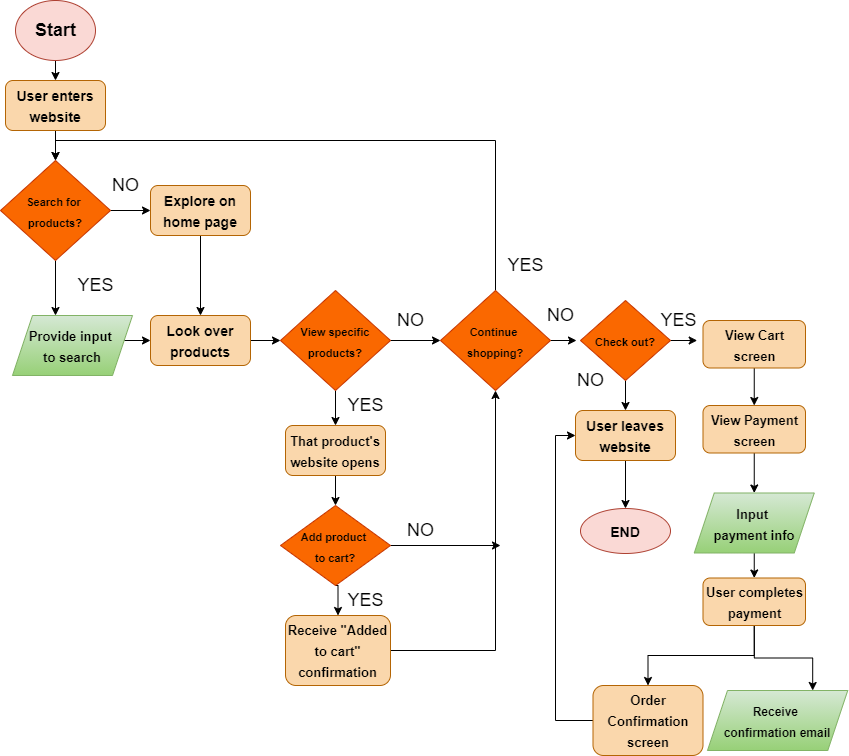

The diagram above was exported from draw.io. Its source (the exported page's mxGraphModel, read from the mxfile embedded in the PNG):
<mxGraphModel dx="531" dy="430" grid="1" gridSize="10" guides="1" tooltips="1" connect="1" arrows="1" fold="1" page="1" pageScale="1" pageWidth="850" pageHeight="1100" math="0" shadow="0">
  <root>
    <mxCell id="0" />
    <mxCell id="1" parent="0" />
    <mxCell id="9" style="edgeStyle=orthogonalEdgeStyle;rounded=0;orthogonalLoop=1;jettySize=auto;html=1;exitX=0.5;exitY=1;exitDx=0;exitDy=0;entryX=0.5;entryY=0;entryDx=0;entryDy=0;fontFamily=Helvetica;fontSize=18;" parent="1" source="2" target="6" edge="1">
      <mxGeometry relative="1" as="geometry" />
    </mxCell>
    <mxCell id="2" value="" style="ellipse;whiteSpace=wrap;html=1;fontFamily=Helvetica;fillColor=#fad9d5;strokeColor=#ae4132;" parent="1" vertex="1">
      <mxGeometry x="18" y="20" width="80" height="60" as="geometry" />
    </mxCell>
    <mxCell id="3" value="&lt;font color=&quot;#000000&quot;&gt;&lt;b&gt;Start&lt;/b&gt;&lt;/font&gt;" style="text;html=1;align=center;verticalAlign=middle;resizable=0;points=[];autosize=1;strokeColor=none;fontFamily=Helvetica;fontSize=18;" parent="1" vertex="1">
      <mxGeometry x="28" y="35" width="60" height="30" as="geometry" />
    </mxCell>
    <mxCell id="10" style="edgeStyle=orthogonalEdgeStyle;rounded=0;orthogonalLoop=1;jettySize=auto;html=1;exitX=0.5;exitY=1;exitDx=0;exitDy=0;entryX=0.5;entryY=0;entryDx=0;entryDy=0;fontFamily=Helvetica;fontSize=18;" parent="1" source="6" target="7" edge="1">
      <mxGeometry relative="1" as="geometry" />
    </mxCell>
    <mxCell id="6" value="&lt;font style=&quot;font-size: 14px&quot; color=&quot;#000000&quot;&gt;&lt;b&gt;User enters website&lt;/b&gt;&lt;/font&gt;" style="rounded=1;whiteSpace=wrap;html=1;fontFamily=Helvetica;fontSize=18;fillColor=#fad7ac;strokeColor=#b46504;" parent="1" vertex="1">
      <mxGeometry x="8" y="100" width="100" height="50" as="geometry" />
    </mxCell>
    <mxCell id="47" style="edgeStyle=orthogonalEdgeStyle;rounded=0;orthogonalLoop=1;jettySize=auto;html=1;exitX=0.5;exitY=1;exitDx=0;exitDy=0;entryX=0.5;entryY=0;entryDx=0;entryDy=0;fontFamily=Helvetica;fontSize=18;" parent="1" source="7" edge="1">
      <mxGeometry relative="1" as="geometry">
        <mxPoint x="58" y="335" as="targetPoint" />
      </mxGeometry>
    </mxCell>
    <mxCell id="48" style="edgeStyle=orthogonalEdgeStyle;rounded=0;orthogonalLoop=1;jettySize=auto;html=1;exitX=1;exitY=0.5;exitDx=0;exitDy=0;entryX=0;entryY=0.5;entryDx=0;entryDy=0;fontFamily=Helvetica;fontSize=18;" parent="1" source="7" target="13" edge="1">
      <mxGeometry relative="1" as="geometry" />
    </mxCell>
    <mxCell id="7" value="&lt;font style=&quot;font-size: 11px&quot;&gt;&lt;b&gt;Search for &lt;br&gt;products?&lt;/b&gt;&lt;/font&gt;" style="rhombus;whiteSpace=wrap;html=1;fontFamily=Helvetica;fontSize=18;fillColor=#fa6800;strokeColor=#C73500;fontColor=#000000;" parent="1" vertex="1">
      <mxGeometry x="3" y="180" width="110" height="100" as="geometry" />
    </mxCell>
    <mxCell id="26" style="edgeStyle=orthogonalEdgeStyle;rounded=0;orthogonalLoop=1;jettySize=auto;html=1;exitX=0.5;exitY=1;exitDx=0;exitDy=0;entryX=0.5;entryY=0;entryDx=0;entryDy=0;fontFamily=Helvetica;fontSize=18;" parent="1" source="13" target="21" edge="1">
      <mxGeometry relative="1" as="geometry" />
    </mxCell>
    <mxCell id="13" value="&lt;font style=&quot;font-size: 14px&quot; color=&quot;#000000&quot;&gt;&lt;b&gt;Explore on home page&lt;/b&gt;&lt;/font&gt;" style="rounded=1;whiteSpace=wrap;html=1;fontFamily=Helvetica;fontSize=18;fillColor=#fad7ac;strokeColor=#b46504;" parent="1" vertex="1">
      <mxGeometry x="153" y="205" width="100" height="50" as="geometry" />
    </mxCell>
    <mxCell id="14" value="NO" style="text;html=1;align=center;verticalAlign=middle;resizable=0;points=[];autosize=1;strokeColor=none;fontSize=18;fontFamily=Helvetica;" parent="1" vertex="1">
      <mxGeometry x="108" y="190" width="40" height="30" as="geometry" />
    </mxCell>
    <mxCell id="25" style="edgeStyle=orthogonalEdgeStyle;rounded=0;orthogonalLoop=1;jettySize=auto;html=1;exitX=1;exitY=0.5;exitDx=0;exitDy=0;entryX=0;entryY=0.5;entryDx=0;entryDy=0;fontFamily=Helvetica;fontSize=18;" parent="1" target="21" edge="1">
      <mxGeometry relative="1" as="geometry">
        <mxPoint x="108" y="360" as="sourcePoint" />
      </mxGeometry>
    </mxCell>
    <mxCell id="20" value="YES" style="text;html=1;align=center;verticalAlign=middle;resizable=0;points=[];autosize=1;strokeColor=none;fontSize=18;fontFamily=Helvetica;" parent="1" vertex="1">
      <mxGeometry x="73" y="290" width="50" height="30" as="geometry" />
    </mxCell>
    <mxCell id="29" style="edgeStyle=orthogonalEdgeStyle;rounded=0;orthogonalLoop=1;jettySize=auto;html=1;exitX=1;exitY=0.5;exitDx=0;exitDy=0;entryX=0;entryY=0.5;entryDx=0;entryDy=0;fontFamily=Helvetica;fontSize=18;" parent="1" source="21" target="28" edge="1">
      <mxGeometry relative="1" as="geometry" />
    </mxCell>
    <mxCell id="21" value="&lt;font style=&quot;font-size: 14px&quot; color=&quot;#000000&quot;&gt;&lt;b&gt;Look over products&lt;/b&gt;&lt;/font&gt;" style="rounded=1;whiteSpace=wrap;html=1;fontFamily=Helvetica;fontSize=18;fillColor=#fad7ac;strokeColor=#b46504;" parent="1" vertex="1">
      <mxGeometry x="153" y="335" width="100" height="50" as="geometry" />
    </mxCell>
    <mxCell id="31" style="edgeStyle=orthogonalEdgeStyle;rounded=0;orthogonalLoop=1;jettySize=auto;html=1;exitX=0.5;exitY=1;exitDx=0;exitDy=0;fontFamily=Helvetica;fontSize=18;" parent="1" source="28" edge="1">
      <mxGeometry relative="1" as="geometry">
        <mxPoint x="338" y="445" as="targetPoint" />
      </mxGeometry>
    </mxCell>
    <mxCell id="37" style="edgeStyle=orthogonalEdgeStyle;rounded=0;orthogonalLoop=1;jettySize=auto;html=1;exitX=1;exitY=0.5;exitDx=0;exitDy=0;entryX=0;entryY=0.5;entryDx=0;entryDy=0;fontFamily=Helvetica;fontSize=18;" parent="1" source="28" edge="1">
      <mxGeometry relative="1" as="geometry">
        <mxPoint x="443" y="360" as="targetPoint" />
      </mxGeometry>
    </mxCell>
    <mxCell id="28" value="&lt;font size=&quot;1&quot;&gt;&lt;b style=&quot;font-size: 11px&quot;&gt;View specific products?&lt;/b&gt;&lt;/font&gt;" style="rhombus;whiteSpace=wrap;html=1;fontFamily=Helvetica;fontSize=18;fillColor=#fa6800;strokeColor=#C73500;fontColor=#000000;" parent="1" vertex="1">
      <mxGeometry x="283" y="310" width="110" height="100" as="geometry" />
    </mxCell>
    <mxCell id="32" value="YES" style="text;html=1;align=center;verticalAlign=middle;resizable=0;points=[];autosize=1;strokeColor=none;fontSize=18;fontFamily=Helvetica;" parent="1" vertex="1">
      <mxGeometry x="343" y="410" width="50" height="30" as="geometry" />
    </mxCell>
    <mxCell id="33" value="NO" style="text;html=1;align=center;verticalAlign=middle;resizable=0;points=[];autosize=1;strokeColor=none;fontSize=18;fontFamily=Helvetica;" parent="1" vertex="1">
      <mxGeometry x="393" y="325" width="40" height="30" as="geometry" />
    </mxCell>
    <mxCell id="39" style="edgeStyle=orthogonalEdgeStyle;rounded=0;orthogonalLoop=1;jettySize=auto;html=1;exitX=0.5;exitY=1;exitDx=0;exitDy=0;entryX=0.5;entryY=0;entryDx=0;entryDy=0;fontFamily=Helvetica;fontSize=18;" parent="1" source="35" target="38" edge="1">
      <mxGeometry relative="1" as="geometry" />
    </mxCell>
    <mxCell id="35" value="&lt;font color=&quot;#000000&quot; size=&quot;1&quot;&gt;&lt;b style=&quot;font-size: 13px&quot;&gt;That product's website opens&lt;/b&gt;&lt;/font&gt;" style="rounded=1;whiteSpace=wrap;html=1;fontFamily=Helvetica;fontSize=18;fillColor=#fad7ac;strokeColor=#b46504;" parent="1" vertex="1">
      <mxGeometry x="288" y="445" width="100" height="50" as="geometry" />
    </mxCell>
    <mxCell id="46" style="edgeStyle=orthogonalEdgeStyle;rounded=0;orthogonalLoop=1;jettySize=auto;html=1;exitX=0.5;exitY=0;exitDx=0;exitDy=0;entryX=0.5;entryY=0;entryDx=0;entryDy=0;fontFamily=Helvetica;fontSize=18;" parent="1" source="36" target="7" edge="1">
      <mxGeometry relative="1" as="geometry" />
    </mxCell>
    <mxCell id="53" style="edgeStyle=orthogonalEdgeStyle;rounded=0;orthogonalLoop=1;jettySize=auto;html=1;exitX=1;exitY=0.5;exitDx=0;exitDy=0;entryX=0.9;entryY=1.322;entryDx=0;entryDy=0;entryPerimeter=0;fontFamily=Helvetica;fontSize=18;" parent="1" source="36" target="50" edge="1">
      <mxGeometry relative="1" as="geometry" />
    </mxCell>
    <mxCell id="36" value="&lt;span style=&quot;font-size: 11px&quot;&gt;&lt;b&gt;Continue &lt;br&gt;shopping?&lt;/b&gt;&lt;/span&gt;" style="rhombus;whiteSpace=wrap;html=1;fontFamily=Helvetica;fontSize=18;fillColor=#fa6800;strokeColor=#C73500;fontColor=#000000;" parent="1" vertex="1">
      <mxGeometry x="443" y="310" width="110" height="100" as="geometry" />
    </mxCell>
    <mxCell id="41" style="edgeStyle=orthogonalEdgeStyle;rounded=0;orthogonalLoop=1;jettySize=auto;html=1;exitX=0.5;exitY=1;exitDx=0;exitDy=0;entryX=0.5;entryY=0;entryDx=0;entryDy=0;fontFamily=Helvetica;fontSize=18;" parent="1" source="38" target="40" edge="1">
      <mxGeometry relative="1" as="geometry" />
    </mxCell>
    <mxCell id="44" style="edgeStyle=orthogonalEdgeStyle;rounded=0;orthogonalLoop=1;jettySize=auto;html=1;exitX=1;exitY=0.5;exitDx=0;exitDy=0;fontFamily=Helvetica;fontSize=18;" parent="1" source="38" edge="1">
      <mxGeometry relative="1" as="geometry">
        <mxPoint x="503" y="565" as="targetPoint" />
      </mxGeometry>
    </mxCell>
    <mxCell id="38" value="&lt;span style=&quot;font-size: 11px&quot;&gt;&lt;b&gt;Add product &lt;br&gt;to cart?&lt;/b&gt;&lt;/span&gt;" style="rhombus;whiteSpace=wrap;html=1;fontFamily=Helvetica;fontSize=18;fillColor=#fa6800;strokeColor=#C73500;fontColor=#000000;" parent="1" vertex="1">
      <mxGeometry x="283" y="525" width="110" height="80" as="geometry" />
    </mxCell>
    <mxCell id="43" style="edgeStyle=orthogonalEdgeStyle;rounded=0;orthogonalLoop=1;jettySize=auto;html=1;exitX=1;exitY=0.5;exitDx=0;exitDy=0;entryX=0.5;entryY=1;entryDx=0;entryDy=0;fontFamily=Helvetica;fontSize=18;" parent="1" source="40" edge="1">
      <mxGeometry relative="1" as="geometry">
        <mxPoint x="498" y="410" as="targetPoint" />
      </mxGeometry>
    </mxCell>
    <mxCell id="40" value="&lt;font color=&quot;#000000&quot;&gt;&lt;span style=&quot;font-size: 13px&quot;&gt;&lt;b&gt;Receive &quot;Added to cart&quot; confirmation&lt;/b&gt;&lt;/span&gt;&lt;/font&gt;" style="rounded=1;whiteSpace=wrap;html=1;fontFamily=Helvetica;fontSize=18;fillColor=#fad7ac;strokeColor=#b46504;" parent="1" vertex="1">
      <mxGeometry x="288" y="635" width="105" height="70" as="geometry" />
    </mxCell>
    <mxCell id="42" value="YES" style="text;html=1;align=center;verticalAlign=middle;resizable=0;points=[];autosize=1;strokeColor=none;fontSize=18;fontFamily=Helvetica;" parent="1" vertex="1">
      <mxGeometry x="343" y="605" width="50" height="30" as="geometry" />
    </mxCell>
    <mxCell id="45" value="NO" style="text;html=1;align=center;verticalAlign=middle;resizable=0;points=[];autosize=1;strokeColor=none;fontSize=18;fontFamily=Helvetica;" parent="1" vertex="1">
      <mxGeometry x="403" y="535" width="40" height="30" as="geometry" />
    </mxCell>
    <mxCell id="49" value="YES" style="text;html=1;align=center;verticalAlign=middle;resizable=0;points=[];autosize=1;strokeColor=none;fontSize=18;fontFamily=Helvetica;" parent="1" vertex="1">
      <mxGeometry x="503" y="270" width="50" height="30" as="geometry" />
    </mxCell>
    <mxCell id="50" value="NO" style="text;html=1;align=center;verticalAlign=middle;resizable=0;points=[];autosize=1;strokeColor=none;fontSize=18;fontFamily=Helvetica;" parent="1" vertex="1">
      <mxGeometry x="543" y="320" width="40" height="30" as="geometry" />
    </mxCell>
    <mxCell id="62" style="edgeStyle=orthogonalEdgeStyle;rounded=0;orthogonalLoop=1;jettySize=auto;html=1;exitX=1;exitY=0.5;exitDx=0;exitDy=0;entryX=0.917;entryY=1.156;entryDx=0;entryDy=0;entryPerimeter=0;fontFamily=Helvetica;fontSize=18;" parent="1" source="51" edge="1">
      <mxGeometry relative="1" as="geometry">
        <mxPoint x="699.6800000000001" y="359.67999999999995" as="targetPoint" />
      </mxGeometry>
    </mxCell>
    <mxCell id="67" style="edgeStyle=orthogonalEdgeStyle;rounded=0;orthogonalLoop=1;jettySize=auto;html=1;exitX=0.5;exitY=1;exitDx=0;exitDy=0;fontFamily=Helvetica;fontSize=18;" parent="1" source="51" edge="1">
      <mxGeometry relative="1" as="geometry">
        <mxPoint x="628" y="430" as="targetPoint" />
      </mxGeometry>
    </mxCell>
    <mxCell id="51" value="&lt;span style=&quot;font-size: 11px&quot;&gt;&lt;b&gt;Check out?&lt;/b&gt;&lt;/span&gt;" style="rhombus;whiteSpace=wrap;html=1;fontFamily=Helvetica;fontSize=18;fillColor=#fa6800;strokeColor=#C73500;fontColor=#000000;" parent="1" vertex="1">
      <mxGeometry x="583" y="320" width="90" height="80" as="geometry" />
    </mxCell>
    <mxCell id="57" value="&lt;font style=&quot;font-size: 14px&quot; color=&quot;#000000&quot;&gt;&lt;b&gt;END&lt;/b&gt;&lt;/font&gt;" style="ellipse;whiteSpace=wrap;html=1;fontFamily=Helvetica;fontSize=18;fillColor=#fad9d5;strokeColor=#ae4132;" parent="1" vertex="1">
      <mxGeometry x="583" y="528" width="90" height="45" as="geometry" />
    </mxCell>
    <mxCell id="89" style="edgeStyle=orthogonalEdgeStyle;rounded=0;orthogonalLoop=1;jettySize=auto;html=1;exitX=0.5;exitY=1;exitDx=0;exitDy=0;entryX=0.5;entryY=0;entryDx=0;entryDy=0;fontFamily=Helvetica;fontSize=18;" parent="1" source="60" target="57" edge="1">
      <mxGeometry relative="1" as="geometry" />
    </mxCell>
    <mxCell id="60" value="&lt;font style=&quot;font-size: 14px&quot; color=&quot;#000000&quot;&gt;&lt;b&gt;User leaves website&lt;/b&gt;&lt;/font&gt;" style="rounded=1;whiteSpace=wrap;html=1;fontFamily=Helvetica;fontSize=18;fillColor=#fad7ac;strokeColor=#b46504;" parent="1" vertex="1">
      <mxGeometry x="578" y="430" width="100" height="50" as="geometry" />
    </mxCell>
    <mxCell id="65" value="&lt;b style=&quot;color: rgb(0 , 0 , 0) ; font-size: 13px&quot;&gt;Provide input &lt;br&gt;to search&lt;/b&gt;" style="shape=parallelogram;perimeter=parallelogramPerimeter;whiteSpace=wrap;html=1;fixedSize=1;fontFamily=Helvetica;fontSize=18;gradientColor=#97d077;fillColor=#d5e8d4;strokeColor=#82b366;" parent="1" vertex="1">
      <mxGeometry x="15" y="335" width="120" height="60" as="geometry" />
    </mxCell>
    <mxCell id="70" style="edgeStyle=orthogonalEdgeStyle;rounded=0;orthogonalLoop=1;jettySize=auto;html=1;exitX=0.5;exitY=1;exitDx=0;exitDy=0;entryX=0.5;entryY=0;entryDx=0;entryDy=0;fontFamily=Helvetica;fontSize=18;" parent="1" source="66" target="69" edge="1">
      <mxGeometry relative="1" as="geometry" />
    </mxCell>
    <mxCell id="66" value="&lt;font color=&quot;#000000&quot; size=&quot;1&quot;&gt;&lt;b style=&quot;font-size: 13px&quot;&gt;View Cart screen&lt;/b&gt;&lt;/font&gt;" style="rounded=1;whiteSpace=wrap;html=1;fontFamily=Helvetica;fontSize=18;fillColor=#fad7ac;strokeColor=#b46504;" parent="1" vertex="1">
      <mxGeometry x="705.5" y="340" width="102.5" height="47.5" as="geometry" />
    </mxCell>
    <mxCell id="68" value="YES" style="text;html=1;align=center;verticalAlign=middle;resizable=0;points=[];autosize=1;strokeColor=none;fontSize=18;fontFamily=Helvetica;" parent="1" vertex="1">
      <mxGeometry x="655.5" y="325" width="50" height="30" as="geometry" />
    </mxCell>
    <mxCell id="72" style="edgeStyle=orthogonalEdgeStyle;rounded=0;orthogonalLoop=1;jettySize=auto;html=1;exitX=0.5;exitY=1;exitDx=0;exitDy=0;entryX=0.5;entryY=0;entryDx=0;entryDy=0;fontFamily=Helvetica;fontSize=18;" parent="1" source="69" target="71" edge="1">
      <mxGeometry relative="1" as="geometry" />
    </mxCell>
    <mxCell id="69" value="&lt;font color=&quot;#000000&quot; size=&quot;1&quot;&gt;&lt;b style=&quot;font-size: 13px&quot;&gt;View Payment screen&lt;/b&gt;&lt;/font&gt;" style="rounded=1;whiteSpace=wrap;html=1;fontFamily=Helvetica;fontSize=18;fillColor=#fad7ac;strokeColor=#b46504;" parent="1" vertex="1">
      <mxGeometry x="705.5" y="425" width="102.5" height="47.5" as="geometry" />
    </mxCell>
    <mxCell id="74" style="edgeStyle=orthogonalEdgeStyle;rounded=0;orthogonalLoop=1;jettySize=auto;html=1;exitX=0.5;exitY=1;exitDx=0;exitDy=0;entryX=0.5;entryY=0;entryDx=0;entryDy=0;fontFamily=Helvetica;fontSize=18;" parent="1" source="71" target="73" edge="1">
      <mxGeometry relative="1" as="geometry" />
    </mxCell>
    <mxCell id="71" value="&lt;font color=&quot;#000000&quot;&gt;&lt;span style=&quot;font-size: 13px&quot;&gt;&lt;b&gt;Input &lt;br&gt;payment info&lt;/b&gt;&lt;/span&gt;&lt;/font&gt;" style="shape=parallelogram;perimeter=parallelogramPerimeter;whiteSpace=wrap;html=1;fixedSize=1;fontFamily=Helvetica;fontSize=18;gradientColor=#97d077;fillColor=#d5e8d4;strokeColor=#82b366;" parent="1" vertex="1">
      <mxGeometry x="696.75" y="512.5" width="120" height="60" as="geometry" />
    </mxCell>
    <mxCell id="86" style="edgeStyle=orthogonalEdgeStyle;rounded=0;orthogonalLoop=1;jettySize=auto;html=1;exitX=0.5;exitY=1;exitDx=0;exitDy=0;entryX=0.5;entryY=0;entryDx=0;entryDy=0;fontFamily=Helvetica;fontSize=18;" parent="1" source="73" target="75" edge="1">
      <mxGeometry relative="1" as="geometry">
        <Array as="points">
          <mxPoint x="757" y="675" />
          <mxPoint x="651" y="675" />
        </Array>
      </mxGeometry>
    </mxCell>
    <mxCell id="87" style="edgeStyle=orthogonalEdgeStyle;rounded=0;orthogonalLoop=1;jettySize=auto;html=1;exitX=0.5;exitY=1;exitDx=0;exitDy=0;entryX=0.75;entryY=0;entryDx=0;entryDy=0;fontFamily=Helvetica;fontSize=18;" parent="1" source="73" target="80" edge="1">
      <mxGeometry relative="1" as="geometry" />
    </mxCell>
    <mxCell id="73" value="&lt;font color=&quot;#000000&quot; size=&quot;1&quot;&gt;&lt;b style=&quot;font-size: 13px&quot;&gt;User completes payment&lt;/b&gt;&lt;/font&gt;" style="rounded=1;whiteSpace=wrap;html=1;fontFamily=Helvetica;fontSize=18;fillColor=#fad7ac;strokeColor=#b46504;" parent="1" vertex="1">
      <mxGeometry x="705.5" y="597.5" width="102.5" height="47.5" as="geometry" />
    </mxCell>
    <mxCell id="90" style="edgeStyle=orthogonalEdgeStyle;rounded=0;orthogonalLoop=1;jettySize=auto;html=1;exitX=0;exitY=0.5;exitDx=0;exitDy=0;entryX=0;entryY=0.5;entryDx=0;entryDy=0;fontFamily=Helvetica;fontSize=18;" parent="1" source="75" target="60" edge="1">
      <mxGeometry relative="1" as="geometry" />
    </mxCell>
    <mxCell id="75" value="&lt;font color=&quot;#000000&quot; size=&quot;1&quot;&gt;&lt;b style=&quot;font-size: 13px&quot;&gt;Order Confirmation screen&lt;/b&gt;&lt;/font&gt;" style="rounded=1;whiteSpace=wrap;html=1;fontFamily=Helvetica;fontSize=18;fillColor=#fad7ac;strokeColor=#b46504;" parent="1" vertex="1">
      <mxGeometry x="595.5" y="705" width="110" height="70" as="geometry" />
    </mxCell>
    <mxCell id="80" value="&lt;font color=&quot;#000000&quot;&gt;&lt;b&gt;&lt;font style=&quot;font-size: 12px&quot;&gt;Receive &lt;/font&gt;&lt;br&gt;&lt;font style=&quot;font-size: 12px&quot;&gt;confirmation email&lt;/font&gt;&lt;/b&gt;&lt;/font&gt;" style="shape=parallelogram;perimeter=parallelogramPerimeter;whiteSpace=wrap;html=1;fixedSize=1;fontFamily=Helvetica;fontSize=18;gradientColor=#97d077;fillColor=#d5e8d4;strokeColor=#82b366;" parent="1" vertex="1">
      <mxGeometry x="710" y="710" width="140.25" height="60" as="geometry" />
    </mxCell>
    <mxCell id="82" value="NO" style="text;html=1;align=center;verticalAlign=middle;resizable=0;points=[];autosize=1;strokeColor=none;fontSize=18;fontFamily=Helvetica;" parent="1" vertex="1">
      <mxGeometry x="573" y="385" width="40" height="30" as="geometry" />
    </mxCell>
  </root>
</mxGraphModel>